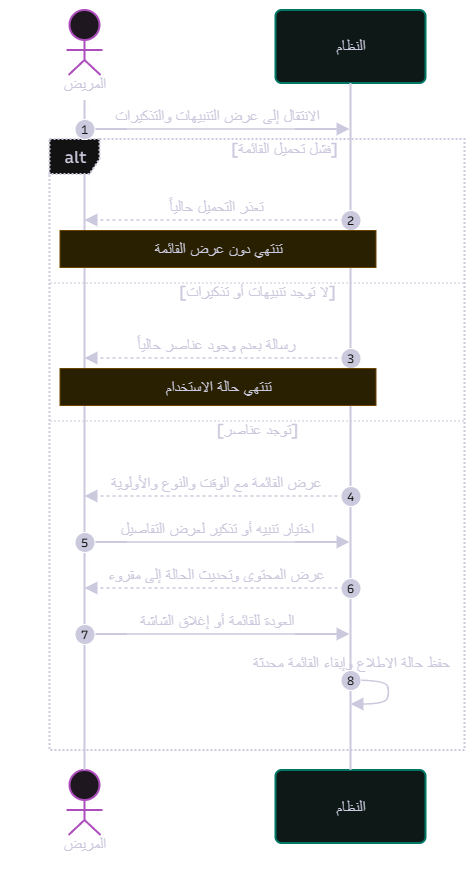

The diagram above was exported from draw.io. Its source (the exported page's mxGraphModel, read from the mxfile embedded in the PNG):
<mxGraphModel dx="-19763" dy="-9915" grid="0" gridSize="10" guides="1" tooltips="1" connect="1" arrows="1" fold="1" page="1" pageScale="1" pageWidth="850" pageHeight="1100" math="0" shadow="0">
  <root>
    <mxCell id="0" />
    <mxCell id="1" parent="0" />
    <UserObject label="" mermaidData="{&#10;  &quot;data&quot;: &quot;---\ntitle: عرض التنبيهات والتذكيرات\n---\nsequenceDiagram\n    autonumber\n\n    actor P as المريض\n    participant S as النظام\n\n    P-&gt;&gt;S: الانتقال إلى عرض التنبيهات والتذكيرات\n    alt فشل تحميل القائمة\n        S--&gt;&gt;P: تعذر التحميل حالياً\n        Note over P,S: تنتهي دون عرض القائمة\n    else لا توجد تنبيهات أو تذكيرات\n        S--&gt;&gt;P: رسالة بعدم وجود عناصر حالياً\n        Note over P,S: تنتهي حالة الاستخدام\n    else توجد عناصر\n        S--&gt;&gt;P: عرض القائمة مع الوقت والنوع والأولوية\n        P-&gt;&gt;S: اختيار تنبيه أو تذكير لعرض التفاصيل\n        S--&gt;&gt;P: عرض المحتوى وتحديث الحالة إلى مقروء\n        P-&gt;&gt;S: العودة للقائمة أو إغلاق الشاشة\n        S-&gt;&gt;S: حفظ حالة الاطلاع وإبقاء القائمة محدثة\n    end\n&quot;,&#10;  &quot;config&quot;: null,&#10;  &quot;version&quot;: &quot;12&quot;&#10;}" id="2">
      <mxCell connectable="0" parent="1" style="group;transparentBounds=1;editIcon=1;lockedGroup=0;groupPadding=10;" vertex="1">
        <mxGeometry as="geometry" />
      </mxCell>
    </UserObject>
    <UserObject label="المريض" mermaidId="n:P" mermaidBaseStyle="html=1;shape=umlLifeline;perimeter=lifelinePerimeter;whiteSpace=wrap;container=1;dropTarget=0;collapsible=0;recursiveResize=0;outlineConnect=0;portConstraint=eastwest;newEdgeStyle={&quot;edgeStyle&quot;:&quot;sequenceEdgeStyle&quot;,&quot;libavoidRouting&quot;:0,&quot;curved&quot;:0,&quot;rounded&quot;:0};lifelineDashed=0;strokeWidth=2;rounded=1;absoluteArcSize=1;arcSize=12;lifelineColor=#28253D;fillColor=#FDF4FF;strokeColor=#E879F9;fontColor=#28253D;participant=seqActorStick;verticalAlign=bottom;align=center;spacingBottom=4;size=90;lifelineMirror=1;fontFamily=Recursive;fontSize=16;shadow=1;shadowColor=#000000;shadowOffsetX=4;shadowOffsetY=4;shadowBlur=0;shadowOpacity=6;" mermaidBaseValue="المريض" id="3">
      <mxCell parent="2" style="html=1;shape=umlLifeline;perimeter=lifelinePerimeter;whiteSpace=wrap;container=1;dropTarget=0;collapsible=0;recursiveResize=0;outlineConnect=0;portConstraint=eastwest;newEdgeStyle={&quot;edgeStyle&quot;:&quot;sequenceEdgeStyle&quot;,&quot;libavoidRouting&quot;:0,&quot;curved&quot;:0,&quot;rounded&quot;:0};lifelineDashed=0;strokeWidth=2;rounded=1;absoluteArcSize=1;arcSize=12;lifelineColor=#28253D;fillColor=#FDF4FF;strokeColor=#E879F9;fontColor=#28253D;participant=seqActorStick;verticalAlign=bottom;align=center;spacingBottom=4;size=90;lifelineMirror=1;fontFamily=Recursive;fontSize=16;shadow=1;shadowColor=#000000;shadowOffsetX=4;shadowOffsetY=4;shadowBlur=0;shadowOpacity=6;fontSource=https%3A%2F%2Ffonts.googleapis.com%2Fcss%3Ffamily%3DRecursive;" vertex="1">
        <mxGeometry height="850" width="150" x="24148.5" y="19881" as="geometry" />
      </mxCell>
    </UserObject>
    <UserObject label="النظام" mermaidId="n:S" mermaidBaseStyle="html=1;shape=umlLifeline;perimeter=lifelinePerimeter;whiteSpace=wrap;container=1;dropTarget=0;collapsible=0;recursiveResize=0;outlineConnect=0;portConstraint=eastwest;newEdgeStyle={&quot;edgeStyle&quot;:&quot;sequenceEdgeStyle&quot;,&quot;libavoidRouting&quot;:0,&quot;curved&quot;:0,&quot;rounded&quot;:0};lifelineDashed=0;strokeWidth=2;rounded=1;absoluteArcSize=1;arcSize=12;lifelineColor=#28253D;fillColor=#F0FDFA;strokeColor=#2DD4BF;fontColor=#28253D;size=73;lifelineMirror=1;fontFamily=Recursive;fontSize=16;shadow=1;shadowColor=#000000;shadowOffsetX=4;shadowOffsetY=4;shadowBlur=0;shadowOpacity=6;" mermaidBaseValue="النظام" id="4">
      <mxCell parent="2" style="html=1;shape=umlLifeline;perimeter=lifelinePerimeter;whiteSpace=wrap;container=1;dropTarget=0;collapsible=0;recursiveResize=0;outlineConnect=0;portConstraint=eastwest;newEdgeStyle={&quot;edgeStyle&quot;:&quot;sequenceEdgeStyle&quot;,&quot;libavoidRouting&quot;:0,&quot;curved&quot;:0,&quot;rounded&quot;:0};lifelineDashed=0;strokeWidth=2;rounded=1;absoluteArcSize=1;arcSize=12;lifelineColor=#28253D;fillColor=#F0FDFA;strokeColor=#2DD4BF;fontColor=#28253D;size=73;lifelineMirror=1;fontFamily=Recursive;fontSize=16;shadow=1;shadowColor=#000000;shadowOffsetX=4;shadowOffsetY=4;shadowBlur=0;shadowOpacity=6;fontSource=https%3A%2F%2Ffonts.googleapis.com%2Fcss%3Ffamily%3DRecursive;" vertex="1">
        <mxGeometry height="833" width="150" x="24414.5" y="19881" as="geometry" />
      </mxCell>
    </UserObject>
    <UserObject label="alt" mermaidId="n:f0" mermaidBaseStyle="html=1;shape=umlFrame;dashed=1;fixDash=1;dashPattern=2 2;strokeWidth=2;pointerEvents=0;dropTarget=0;fillColor=#ffffff;strokeColor=#28253D;fontSize=16;align=center;verticalAlign=middle;fontFamily=Recursive;fontColor=#28253D;height=35;width=50;" mermaidBaseValue="alt" id="5">
      <mxCell parent="2" style="html=1;shape=umlFrame;dashed=1;fixDash=1;dashPattern=2 2;strokeWidth=2;pointerEvents=0;dropTarget=0;fillColor=#ffffff;strokeColor=#28253D;fontSize=16;align=center;verticalAlign=middle;fontFamily=Recursive;fontColor=#28253D;height=35;width=50;fontSource=https%3A%2F%2Ffonts.googleapis.com%2Fcss%3Ffamily%3DRecursive;" vertex="1">
        <mxGeometry height="611" width="415" x="24188.5" y="20010" as="geometry" />
      </mxCell>
    </UserObject>
    <mxCell id="6" parent="5" style="text;strokeColor=none;fillColor=none;align=center;verticalAlign=middle;whiteSpace=wrap;fontSize=16;fontFamily=Recursive;fontColor=#28253D;fontSource=https%3A%2F%2Ffonts.googleapis.com%2Fcss%3Ffamily%3DRecursive;" value="[فشل تحميل القائمة]" vertex="1">
      <mxGeometry height="16" width="361" x="54" y="2" as="geometry" />
    </mxCell>
    <mxCell id="7" parent="5" style="shape=line;dashed=1;fixDash=1;dashPattern=2 2;strokeColor=#28253D;" vertex="1">
      <mxGeometry height="1" width="415" y="143" as="geometry" />
    </mxCell>
    <mxCell id="8" parent="5" style="text;strokeColor=none;fillColor=none;align=center;verticalAlign=middle;whiteSpace=wrap;fontSize=16;fontFamily=Recursive;fontColor=#28253D;fontSource=https%3A%2F%2Ffonts.googleapis.com%2Fcss%3Ffamily%3DRecursive;" value="[لا توجد تنبيهات أو تذكيرات]" vertex="1">
      <mxGeometry height="16" width="415" y="145" as="geometry" />
    </mxCell>
    <mxCell id="9" parent="5" style="shape=line;dashed=1;fixDash=1;dashPattern=2 2;strokeColor=#28253D;" vertex="1">
      <mxGeometry height="1" width="415" y="281" as="geometry" />
    </mxCell>
    <mxCell id="10" parent="5" style="text;strokeColor=none;fillColor=none;align=center;verticalAlign=middle;whiteSpace=wrap;fontSize=16;fontFamily=Recursive;fontColor=#28253D;fontSource=https%3A%2F%2Ffonts.googleapis.com%2Fcss%3Ffamily%3DRecursive;" value="[توجد عناصر]" vertex="1">
      <mxGeometry height="16" width="415" y="283" as="geometry" />
    </mxCell>
    <UserObject label="الانتقال إلى عرض التنبيهات والتذكيرات" mermaidId="e:P-&gt;S#0" mermaidBaseStyle="endArrow=block;endSize=9;verticalAlign=bottom;spacingBottom=2;edgeStyle=sequenceEdgeStyle;libavoidRouting=0;curved=0;rounded=0;fontSize=16;labelBackgroundColor=none;strokeWidth=1.5;strokeColor=#28253D;fontColor=#28253D;fontFamily=Recursive;" mermaidBaseValue="الانتقال إلى عرض التنبيهات والتذكيرات" id="11">
      <mxCell edge="1" parent="2" source="3" style="endArrow=block;endSize=9;verticalAlign=bottom;spacingBottom=2;edgeStyle=sequenceEdgeStyle;libavoidRouting=0;curved=0;rounded=0;fontSize=16;labelBackgroundColor=none;strokeWidth=1.5;strokeColor=#28253D;fontColor=#28253D;fontFamily=Recursive;fontSource=https%3A%2F%2Ffonts.googleapis.com%2Fcss%3Ffamily%3DRecursive;" target="4">
        <mxGeometry relative="1" as="geometry">
          <Array as="points">
            <mxPoint x="24356.5" y="20000" />
          </Array>
          <mxPoint x="24223.5" y="20000" as="sourcePoint" />
          <mxPoint x="24489.5" y="20000" as="targetPoint" />
        </mxGeometry>
      </mxCell>
    </UserObject>
    <mxCell id="12" parent="2" style="ellipse;aspect=fixed;fillColor=#28253D;align=center;verticalAlign=middle;fontColor=#ffffff;fontSize=12;fontFamily=Recursive;fontSource=https%3A%2F%2Ffonts.googleapis.com%2Fcss%3Ffamily%3DRecursive;" value="1" vertex="1">
      <mxGeometry height="20" width="20" x="24213.5" y="19990" as="geometry" />
    </mxCell>
    <UserObject label="تعذر التحميل حالياً" mermaidId="e:S-&gt;P#0" mermaidBaseStyle="dashed=1;fixDash=1;dashPattern=3 3;endArrow=block;endSize=9;verticalAlign=bottom;spacingBottom=2;edgeStyle=sequenceEdgeStyle;libavoidRouting=0;curved=0;rounded=0;fontSize=16;labelBackgroundColor=none;strokeWidth=1.5;strokeColor=#28253D;fontColor=#28253D;fontFamily=Recursive;" mermaidBaseValue="تعذر التحميل حالياً" id="13">
      <mxCell edge="1" parent="2" source="4" style="dashed=1;fixDash=1;dashPattern=3 3;endArrow=block;endSize=9;verticalAlign=bottom;spacingBottom=2;edgeStyle=sequenceEdgeStyle;libavoidRouting=0;curved=0;rounded=0;fontSize=16;labelBackgroundColor=none;strokeWidth=1.5;strokeColor=#28253D;fontColor=#28253D;fontFamily=Recursive;fontSource=https%3A%2F%2Ffonts.googleapis.com%2Fcss%3Ffamily%3DRecursive;" target="3">
        <mxGeometry relative="1" as="geometry">
          <Array as="points">
            <mxPoint x="24356.5" y="20091" />
          </Array>
          <mxPoint x="24489.5" y="20091" as="sourcePoint" />
          <mxPoint x="24223.5" y="20091" as="targetPoint" />
        </mxGeometry>
      </mxCell>
    </UserObject>
    <mxCell id="14" parent="2" style="ellipse;aspect=fixed;fillColor=#28253D;align=center;verticalAlign=middle;fontColor=#ffffff;fontSize=12;fontFamily=Recursive;fontSource=https%3A%2F%2Ffonts.googleapis.com%2Fcss%3Ffamily%3DRecursive;" value="2" vertex="1">
      <mxGeometry height="20" width="20" x="24479.5" y="20081" as="geometry" />
    </mxCell>
    <UserObject label="رسالة بعدم وجود عناصر حالياً" mermaidId="e:S-&gt;P#1" mermaidBaseStyle="dashed=1;fixDash=1;dashPattern=3 3;endArrow=block;endSize=9;verticalAlign=bottom;spacingBottom=2;edgeStyle=sequenceEdgeStyle;libavoidRouting=0;curved=0;rounded=0;fontSize=16;labelBackgroundColor=none;strokeWidth=1.5;strokeColor=#28253D;fontColor=#28253D;fontFamily=Recursive;" mermaidBaseValue="رسالة بعدم وجود عناصر حالياً" id="15">
      <mxCell edge="1" parent="2" source="4" style="dashed=1;fixDash=1;dashPattern=3 3;endArrow=block;endSize=9;verticalAlign=bottom;spacingBottom=2;edgeStyle=sequenceEdgeStyle;libavoidRouting=0;curved=0;rounded=0;fontSize=16;labelBackgroundColor=none;strokeWidth=1.5;strokeColor=#28253D;fontColor=#28253D;fontFamily=Recursive;fontSource=https%3A%2F%2Ffonts.googleapis.com%2Fcss%3Ffamily%3DRecursive;" target="3">
        <mxGeometry relative="1" as="geometry">
          <Array as="points">
            <mxPoint x="24356.5" y="20229" />
          </Array>
          <mxPoint x="24489.5" y="20229" as="sourcePoint" />
          <mxPoint x="24223.5" y="20229" as="targetPoint" />
        </mxGeometry>
      </mxCell>
    </UserObject>
    <mxCell id="16" parent="2" style="ellipse;aspect=fixed;fillColor=#28253D;align=center;verticalAlign=middle;fontColor=#ffffff;fontSize=12;fontFamily=Recursive;fontSource=https%3A%2F%2Ffonts.googleapis.com%2Fcss%3Ffamily%3DRecursive;" value="3" vertex="1">
      <mxGeometry height="20" width="20" x="24479.5" y="20219" as="geometry" />
    </mxCell>
    <UserObject label="عرض القائمة مع الوقت والنوع والأولوية" mermaidId="e:S-&gt;P#2" mermaidBaseStyle="dashed=1;fixDash=1;dashPattern=3 3;endArrow=block;endSize=9;verticalAlign=bottom;spacingBottom=2;edgeStyle=sequenceEdgeStyle;libavoidRouting=0;curved=0;rounded=0;fontSize=16;labelBackgroundColor=none;strokeWidth=1.5;strokeColor=#28253D;fontColor=#28253D;fontFamily=Recursive;" mermaidBaseValue="عرض القائمة مع الوقت والنوع والأولوية" id="17">
      <mxCell edge="1" parent="2" source="4" style="dashed=1;fixDash=1;dashPattern=3 3;endArrow=block;endSize=9;verticalAlign=bottom;spacingBottom=2;edgeStyle=sequenceEdgeStyle;libavoidRouting=0;curved=0;rounded=0;fontSize=16;labelBackgroundColor=none;strokeWidth=1.5;strokeColor=#28253D;fontColor=#28253D;fontFamily=Recursive;fontSource=https%3A%2F%2Ffonts.googleapis.com%2Fcss%3Ffamily%3DRecursive;" target="3">
        <mxGeometry relative="1" as="geometry">
          <Array as="points">
            <mxPoint x="24356.5" y="20367" />
          </Array>
          <mxPoint x="24489.5" y="20367" as="sourcePoint" />
          <mxPoint x="24223.5" y="20367" as="targetPoint" />
        </mxGeometry>
      </mxCell>
    </UserObject>
    <mxCell id="18" parent="2" style="ellipse;aspect=fixed;fillColor=#28253D;align=center;verticalAlign=middle;fontColor=#ffffff;fontSize=12;fontFamily=Recursive;fontSource=https%3A%2F%2Ffonts.googleapis.com%2Fcss%3Ffamily%3DRecursive;" value="4" vertex="1">
      <mxGeometry height="20" width="20" x="24479.5" y="20357" as="geometry" />
    </mxCell>
    <UserObject label="اختيار تنبيه أو تذكير لعرض التفاصيل" mermaidId="e:P-&gt;S#1" mermaidBaseStyle="endArrow=block;endSize=9;verticalAlign=bottom;spacingBottom=2;edgeStyle=sequenceEdgeStyle;libavoidRouting=0;curved=0;rounded=0;fontSize=16;labelBackgroundColor=none;strokeWidth=1.5;strokeColor=#28253D;fontColor=#28253D;fontFamily=Recursive;" mermaidBaseValue="اختيار تنبيه أو تذكير لعرض التفاصيل" id="19">
      <mxCell edge="1" parent="2" source="3" style="endArrow=block;endSize=9;verticalAlign=bottom;spacingBottom=2;edgeStyle=sequenceEdgeStyle;libavoidRouting=0;curved=0;rounded=0;fontSize=16;labelBackgroundColor=none;strokeWidth=1.5;strokeColor=#28253D;fontColor=#28253D;fontFamily=Recursive;fontSource=https%3A%2F%2Ffonts.googleapis.com%2Fcss%3Ffamily%3DRecursive;" target="4">
        <mxGeometry relative="1" as="geometry">
          <Array as="points">
            <mxPoint x="24356.5" y="20413" />
          </Array>
          <mxPoint x="24223.5" y="20413" as="sourcePoint" />
          <mxPoint x="24489.5" y="20413" as="targetPoint" />
        </mxGeometry>
      </mxCell>
    </UserObject>
    <mxCell id="20" parent="2" style="ellipse;aspect=fixed;fillColor=#28253D;align=center;verticalAlign=middle;fontColor=#ffffff;fontSize=12;fontFamily=Recursive;fontSource=https%3A%2F%2Ffonts.googleapis.com%2Fcss%3Ffamily%3DRecursive;" value="5" vertex="1">
      <mxGeometry height="20" width="20" x="24213.5" y="20403" as="geometry" />
    </mxCell>
    <UserObject label="عرض المحتوى وتحديث الحالة إلى مقروء" mermaidId="e:S-&gt;P#3" mermaidBaseStyle="dashed=1;fixDash=1;dashPattern=3 3;endArrow=block;endSize=9;verticalAlign=bottom;spacingBottom=2;edgeStyle=sequenceEdgeStyle;libavoidRouting=0;curved=0;rounded=0;fontSize=16;labelBackgroundColor=none;strokeWidth=1.5;strokeColor=#28253D;fontColor=#28253D;fontFamily=Recursive;" mermaidBaseValue="عرض المحتوى وتحديث الحالة إلى مقروء" id="21">
      <mxCell edge="1" parent="2" source="4" style="dashed=1;fixDash=1;dashPattern=3 3;endArrow=block;endSize=9;verticalAlign=bottom;spacingBottom=2;edgeStyle=sequenceEdgeStyle;libavoidRouting=0;curved=0;rounded=0;fontSize=16;labelBackgroundColor=none;strokeWidth=1.5;strokeColor=#28253D;fontColor=#28253D;fontFamily=Recursive;fontSource=https%3A%2F%2Ffonts.googleapis.com%2Fcss%3Ffamily%3DRecursive;" target="3">
        <mxGeometry relative="1" as="geometry">
          <Array as="points">
            <mxPoint x="24356.5" y="20459" />
          </Array>
          <mxPoint x="24489.5" y="20459" as="sourcePoint" />
          <mxPoint x="24223.5" y="20459" as="targetPoint" />
        </mxGeometry>
      </mxCell>
    </UserObject>
    <mxCell id="22" parent="2" style="ellipse;aspect=fixed;fillColor=#28253D;align=center;verticalAlign=middle;fontColor=#ffffff;fontSize=12;fontFamily=Recursive;fontSource=https%3A%2F%2Ffonts.googleapis.com%2Fcss%3Ffamily%3DRecursive;" value="6" vertex="1">
      <mxGeometry height="20" width="20" x="24479.5" y="20449" as="geometry" />
    </mxCell>
    <UserObject label="العودة للقائمة أو إغلاق الشاشة" mermaidId="e:P-&gt;S#2" mermaidBaseStyle="endArrow=block;endSize=9;verticalAlign=bottom;spacingBottom=2;edgeStyle=sequenceEdgeStyle;libavoidRouting=0;curved=0;rounded=0;fontSize=16;labelBackgroundColor=none;strokeWidth=1.5;strokeColor=#28253D;fontColor=#28253D;fontFamily=Recursive;" mermaidBaseValue="العودة للقائمة أو إغلاق الشاشة" id="23">
      <mxCell edge="1" parent="2" source="3" style="endArrow=block;endSize=9;verticalAlign=bottom;spacingBottom=2;edgeStyle=sequenceEdgeStyle;libavoidRouting=0;curved=0;rounded=0;fontSize=16;labelBackgroundColor=none;strokeWidth=1.5;strokeColor=#28253D;fontColor=#28253D;fontFamily=Recursive;fontSource=https%3A%2F%2Ffonts.googleapis.com%2Fcss%3Ffamily%3DRecursive;" target="4">
        <mxGeometry relative="1" as="geometry">
          <Array as="points">
            <mxPoint x="24356.5" y="20505" />
          </Array>
          <mxPoint x="24223.5" y="20505" as="sourcePoint" />
          <mxPoint x="24489.5" y="20505" as="targetPoint" />
        </mxGeometry>
      </mxCell>
    </UserObject>
    <mxCell id="24" parent="2" style="ellipse;aspect=fixed;fillColor=#28253D;align=center;verticalAlign=middle;fontColor=#ffffff;fontSize=12;fontFamily=Recursive;fontSource=https%3A%2F%2Ffonts.googleapis.com%2Fcss%3Ffamily%3DRecursive;" value="7" vertex="1">
      <mxGeometry height="20" width="20" x="24213.5" y="20495" as="geometry" />
    </mxCell>
    <UserObject label="" mermaidId="e:S-&gt;S#0" mermaidBaseStyle="edgeStyle=sequenceEdgeStyle;libavoidRouting=0;curved=1;endArrow=block;endSize=9;verticalAlign=bottom;align=center;fontSize=16;labelBackgroundColor=none;strokeWidth=1.5;strokeColor=#28253D;fontColor=#28253D;fontFamily=Recursive;" mermaidBaseValue="" id="25">
      <mxCell edge="1" parent="2" source="4" style="edgeStyle=sequenceEdgeStyle;libavoidRouting=0;curved=1;endArrow=block;endSize=9;verticalAlign=bottom;align=center;fontSize=16;labelBackgroundColor=none;strokeWidth=1.5;strokeColor=#28253D;fontColor=#28253D;fontFamily=Recursive;fontSource=https%3A%2F%2Ffonts.googleapis.com%2Fcss%3Ffamily%3DRecursive;rounded=0;" target="4">
        <mxGeometry relative="1" as="geometry">
          <Array as="points">
            <mxPoint x="24524.5" y="20551" />
            <mxPoint x="24528.5" y="20563" />
            <mxPoint x="24524.5" y="20575" />
          </Array>
          <mxPoint x="24489.5" y="20551" as="sourcePoint" />
          <mxPoint x="24489.5" y="20575" as="targetPoint" />
        </mxGeometry>
      </mxCell>
    </UserObject>
    <mxCell id="26" parent="2" style="text;html=1;strokeColor=none;fillColor=none;align=center;verticalAlign=middle;fontFamily=Recursive;fontSize=16;fontColor=#28253D;fontSource=https%3A%2F%2Ffonts.googleapis.com%2Fcss%3Ffamily%3DRecursive;" value="حفظ حالة الاطلاع وإبقاء القائمة محدثة" vertex="1">
      <mxGeometry height="18" width="200" x="24389.5" y="20525" as="geometry" />
    </mxCell>
    <mxCell id="27" parent="2" style="ellipse;aspect=fixed;fillColor=#28253D;align=center;verticalAlign=middle;fontColor=#ffffff;fontSize=12;fontFamily=Recursive;fontSource=https%3A%2F%2Ffonts.googleapis.com%2Fcss%3Ffamily%3DRecursive;" value="8" vertex="1">
      <mxGeometry height="20" width="20" x="24479.5" y="20541" as="geometry" />
    </mxCell>
    <UserObject label="تنتهي دون عرض القائمة" mermaidId="n:note0" mermaidBaseStyle="html=1;fillColor=#fff5ad;strokeColor=#FACC15;fontColor=#28253D;fontFamily=Recursive;fontSize=16;" mermaidBaseValue="تنتهي دون عرض القائمة" id="28">
      <mxCell parent="2" style="html=1;fillColor=#fff5ad;strokeColor=#FACC15;fontColor=#28253D;fontFamily=Recursive;fontSize=16;fontSource=https%3A%2F%2Ffonts.googleapis.com%2Fcss%3Ffamily%3DRecursive;" vertex="1">
        <mxGeometry height="37" width="316" x="24198.5" y="20101" as="geometry" />
      </mxCell>
    </UserObject>
    <UserObject label="تنتهي حالة الاستخدام" mermaidId="n:note1" mermaidBaseStyle="html=1;fillColor=#fff5ad;strokeColor=#FACC15;fontColor=#28253D;fontFamily=Recursive;fontSize=16;" mermaidBaseValue="تنتهي حالة الاستخدام" id="29">
      <mxCell parent="2" style="html=1;fillColor=#fff5ad;strokeColor=#FACC15;fontColor=#28253D;fontFamily=Recursive;fontSize=16;fontSource=https%3A%2F%2Ffonts.googleapis.com%2Fcss%3Ffamily%3DRecursive;" vertex="1">
        <mxGeometry height="37" width="316" x="24198.5" y="20239" as="geometry" />
      </mxCell>
    </UserObject>
  </root>
</mxGraphModel>